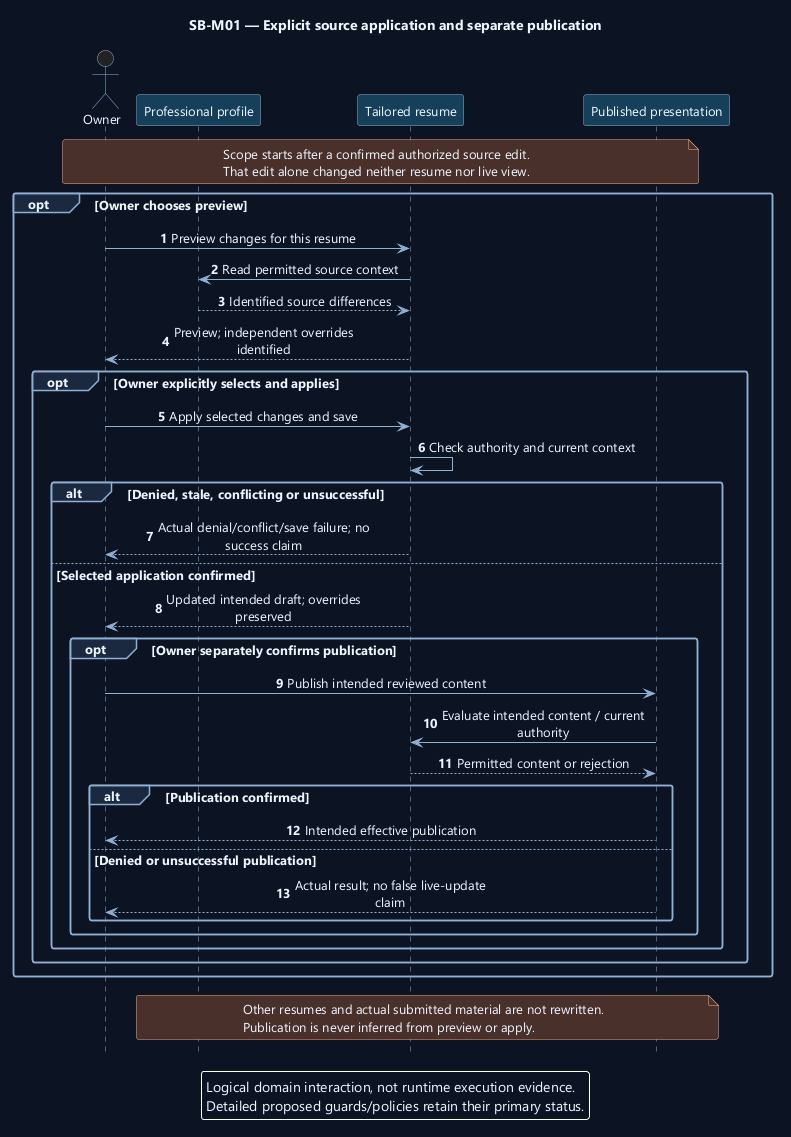

The diagram above was rendered by PlantUML. Its source (embedded in the PNG):
@startuml
' OWNER-MVP-2026-11-04 review: MVP core / cross-cutting. Core presentation/application/files or shared authority/recovery invariant remains applicable.
skinparam backgroundColor #0D1525
skinparam defaultFontColor #EDF4FF
skinparam defaultFontName Segoe UI
skinparam defaultFontSize 13
skinparam shadowing false
skinparam roundcorner 5
skinparam ArrowColor #91AED1
skinparam sequenceMessageAlign center
skinparam sequenceParticipantBackgroundColor #17405A
skinparam sequenceParticipantBorderColor #91AED1
skinparam sequenceActorBorderColor #91AED1
skinparam sequenceLifeLineBorderColor #91AED1
skinparam sequenceGroupBackgroundColor #1A2940
skinparam sequenceGroupBorderColor #91AED1
skinparam sequenceDividerBackgroundColor #1A2940
skinparam noteBackgroundColor #4A302B
skinparam noteBorderColor #F1AD8A
skinparam maxMessageSize 220
hide footbox
autonumber
title SB-M01 — Explicit source application and separate publication
actor Owner as U
participant "Professional profile" as P
participant "Tailored resume" as R
participant "Published presentation" as V
note over U,V
Scope starts after a confirmed authorized source edit.
That edit alone changed neither resume nor live view.
end note
opt Owner chooses preview
 U -> R : Preview changes for this resume
 R -> P : Read permitted source context
 P --> R : Identified source differences
 R --> U : Preview; independent overrides identified
 opt Owner explicitly selects and applies
  U -> R : Apply selected changes and save
  R -> R : Check authority and current context
  alt Denied, stale, conflicting or unsuccessful
   R --> U : Actual denial/conflict/save failure; no success claim
  else Selected application confirmed
   R --> U : Updated intended draft; overrides preserved
   opt Owner separately confirms publication
    U -> V : Publish intended reviewed content
    V -> R : Evaluate intended content / current authority
    R --> V : Permitted content or rejection
    alt Publication confirmed
     V --> U : Intended effective publication
    else Denied or unsuccessful publication
     V --> U : Actual result; no false live-update claim
    end
   end
  end
 end
end
note over P,V
Other resumes and actual submitted material are not rewritten.
Publication is never inferred from preview or apply.
end note
legend bottom
Logical domain interaction, not runtime execution evidence.
Detailed proposed guards/policies retain their primary status.
endlegend
@enduml